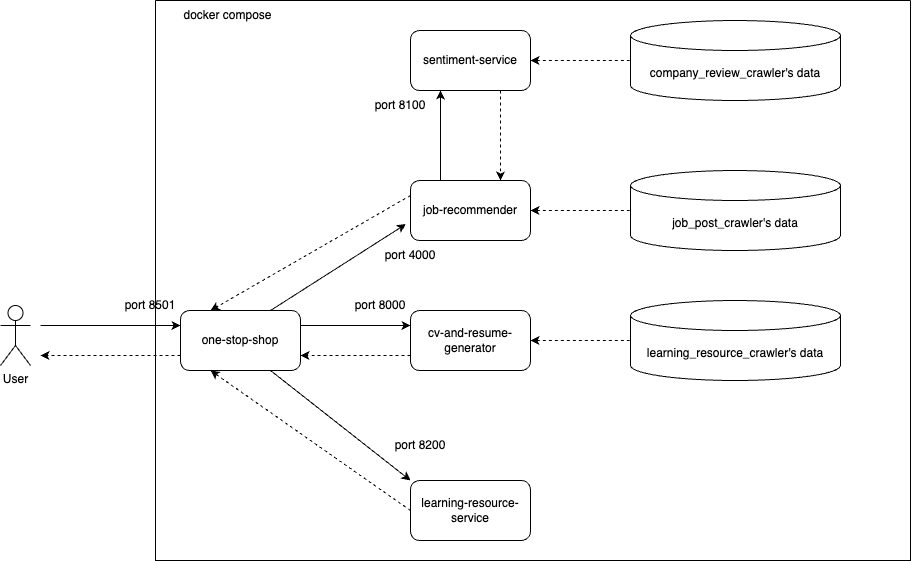

The diagram above was exported from draw.io. Its source (the exported page's mxGraphModel, read from the mxfile embedded in the PNG):
<mxGraphModel dx="1311" dy="1033" grid="1" gridSize="10" guides="1" tooltips="1" connect="1" arrows="1" fold="1" page="1" pageScale="1" pageWidth="850" pageHeight="1100" math="0" shadow="0">
  <root>
    <mxCell id="0" />
    <mxCell id="1" parent="0" />
    <mxCell id="qxsl4gX8Iq5EJ7KcqBI8-21" style="edgeStyle=orthogonalEdgeStyle;rounded=0;orthogonalLoop=1;jettySize=auto;html=1;exitX=0.25;exitY=0;exitDx=0;exitDy=0;entryX=0.25;entryY=1;entryDx=0;entryDy=0;" edge="1" parent="1" source="qxsl4gX8Iq5EJ7KcqBI8-1" target="qxsl4gX8Iq5EJ7KcqBI8-2">
      <mxGeometry relative="1" as="geometry" />
    </mxCell>
    <mxCell id="qxsl4gX8Iq5EJ7KcqBI8-31" style="rounded=0;orthogonalLoop=1;jettySize=auto;html=1;exitX=0;exitY=0.25;exitDx=0;exitDy=0;entryX=0.25;entryY=0;entryDx=0;entryDy=0;dashed=1;" edge="1" parent="1" source="qxsl4gX8Iq5EJ7KcqBI8-1" target="qxsl4gX8Iq5EJ7KcqBI8-5">
      <mxGeometry relative="1" as="geometry" />
    </mxCell>
    <mxCell id="qxsl4gX8Iq5EJ7KcqBI8-1" value="job-recommender" style="rounded=1;whiteSpace=wrap;html=1;" vertex="1" parent="1">
      <mxGeometry x="480" y="220" width="120" height="60" as="geometry" />
    </mxCell>
    <mxCell id="qxsl4gX8Iq5EJ7KcqBI8-22" style="edgeStyle=orthogonalEdgeStyle;rounded=0;orthogonalLoop=1;jettySize=auto;html=1;exitX=0.75;exitY=1;exitDx=0;exitDy=0;entryX=0.75;entryY=0;entryDx=0;entryDy=0;dashed=1;" edge="1" parent="1" source="qxsl4gX8Iq5EJ7KcqBI8-2" target="qxsl4gX8Iq5EJ7KcqBI8-1">
      <mxGeometry relative="1" as="geometry" />
    </mxCell>
    <mxCell id="qxsl4gX8Iq5EJ7KcqBI8-2" value="sentiment-service" style="rounded=1;whiteSpace=wrap;html=1;" vertex="1" parent="1">
      <mxGeometry x="480" y="70" width="120" height="60" as="geometry" />
    </mxCell>
    <mxCell id="qxsl4gX8Iq5EJ7KcqBI8-25" style="edgeStyle=orthogonalEdgeStyle;rounded=0;orthogonalLoop=1;jettySize=auto;html=1;exitX=0;exitY=0.75;exitDx=0;exitDy=0;entryX=1;entryY=0.75;entryDx=0;entryDy=0;dashed=1;" edge="1" parent="1" source="qxsl4gX8Iq5EJ7KcqBI8-3" target="qxsl4gX8Iq5EJ7KcqBI8-5">
      <mxGeometry relative="1" as="geometry" />
    </mxCell>
    <mxCell id="qxsl4gX8Iq5EJ7KcqBI8-3" value="cv-and-resume-generator" style="rounded=1;whiteSpace=wrap;html=1;" vertex="1" parent="1">
      <mxGeometry x="480" y="350" width="120" height="60" as="geometry" />
    </mxCell>
    <mxCell id="qxsl4gX8Iq5EJ7KcqBI8-27" style="rounded=0;orthogonalLoop=1;jettySize=auto;html=1;exitX=0;exitY=0.5;exitDx=0;exitDy=0;entryX=0.25;entryY=1;entryDx=0;entryDy=0;dashed=1;" edge="1" parent="1" source="qxsl4gX8Iq5EJ7KcqBI8-4" target="qxsl4gX8Iq5EJ7KcqBI8-5">
      <mxGeometry relative="1" as="geometry" />
    </mxCell>
    <mxCell id="qxsl4gX8Iq5EJ7KcqBI8-4" value="learning-resource-service" style="rounded=1;whiteSpace=wrap;html=1;" vertex="1" parent="1">
      <mxGeometry x="480" y="520" width="120" height="60" as="geometry" />
    </mxCell>
    <mxCell id="qxsl4gX8Iq5EJ7KcqBI8-23" style="rounded=0;orthogonalLoop=1;jettySize=auto;html=1;exitX=0.75;exitY=0;exitDx=0;exitDy=0;entryX=-0.038;entryY=0.727;entryDx=0;entryDy=0;entryPerimeter=0;" edge="1" parent="1" source="qxsl4gX8Iq5EJ7KcqBI8-5" target="qxsl4gX8Iq5EJ7KcqBI8-1">
      <mxGeometry relative="1" as="geometry" />
    </mxCell>
    <mxCell id="qxsl4gX8Iq5EJ7KcqBI8-24" style="edgeStyle=orthogonalEdgeStyle;rounded=0;orthogonalLoop=1;jettySize=auto;html=1;exitX=1;exitY=0.25;exitDx=0;exitDy=0;entryX=0;entryY=0.25;entryDx=0;entryDy=0;" edge="1" parent="1" source="qxsl4gX8Iq5EJ7KcqBI8-5" target="qxsl4gX8Iq5EJ7KcqBI8-3">
      <mxGeometry relative="1" as="geometry" />
    </mxCell>
    <mxCell id="qxsl4gX8Iq5EJ7KcqBI8-26" style="rounded=0;orthogonalLoop=1;jettySize=auto;html=1;exitX=0.75;exitY=1;exitDx=0;exitDy=0;entryX=0;entryY=0;entryDx=0;entryDy=0;" edge="1" parent="1" source="qxsl4gX8Iq5EJ7KcqBI8-5" target="qxsl4gX8Iq5EJ7KcqBI8-4">
      <mxGeometry relative="1" as="geometry" />
    </mxCell>
    <mxCell id="qxsl4gX8Iq5EJ7KcqBI8-30" style="edgeStyle=orthogonalEdgeStyle;rounded=0;orthogonalLoop=1;jettySize=auto;html=1;exitX=0;exitY=0.75;exitDx=0;exitDy=0;dashed=1;" edge="1" parent="1" source="qxsl4gX8Iq5EJ7KcqBI8-5">
      <mxGeometry relative="1" as="geometry">
        <mxPoint x="110" y="395" as="targetPoint" />
      </mxGeometry>
    </mxCell>
    <mxCell id="qxsl4gX8Iq5EJ7KcqBI8-5" value="one-stop-shop" style="rounded=1;whiteSpace=wrap;html=1;" vertex="1" parent="1">
      <mxGeometry x="250" y="350" width="120" height="60" as="geometry" />
    </mxCell>
    <mxCell id="qxsl4gX8Iq5EJ7KcqBI8-29" style="rounded=0;orthogonalLoop=1;jettySize=auto;html=1;entryX=0;entryY=0.25;entryDx=0;entryDy=0;" edge="1" parent="1" target="qxsl4gX8Iq5EJ7KcqBI8-5">
      <mxGeometry relative="1" as="geometry">
        <mxPoint x="110" y="365" as="sourcePoint" />
      </mxGeometry>
    </mxCell>
    <mxCell id="qxsl4gX8Iq5EJ7KcqBI8-28" value="User" style="shape=umlActor;verticalLabelPosition=bottom;verticalAlign=top;html=1;outlineConnect=0;" vertex="1" parent="1">
      <mxGeometry x="70" y="345" width="30" height="60" as="geometry" />
    </mxCell>
    <mxCell id="qxsl4gX8Iq5EJ7KcqBI8-32" value="port 8100" style="text;html=1;align=center;verticalAlign=middle;whiteSpace=wrap;rounded=0;" vertex="1" parent="1">
      <mxGeometry x="440" y="130" width="60" height="30" as="geometry" />
    </mxCell>
    <mxCell id="qxsl4gX8Iq5EJ7KcqBI8-33" value="port 4000" style="text;html=1;align=center;verticalAlign=middle;whiteSpace=wrap;rounded=0;" vertex="1" parent="1">
      <mxGeometry x="450" y="280" width="60" height="30" as="geometry" />
    </mxCell>
    <mxCell id="qxsl4gX8Iq5EJ7KcqBI8-34" value="port 8000" style="text;html=1;align=center;verticalAlign=middle;whiteSpace=wrap;rounded=0;" vertex="1" parent="1">
      <mxGeometry x="420" y="330" width="60" height="30" as="geometry" />
    </mxCell>
    <mxCell id="qxsl4gX8Iq5EJ7KcqBI8-35" value="port 8200" style="text;html=1;align=center;verticalAlign=middle;whiteSpace=wrap;rounded=0;" vertex="1" parent="1">
      <mxGeometry x="460" y="470" width="60" height="30" as="geometry" />
    </mxCell>
    <mxCell id="qxsl4gX8Iq5EJ7KcqBI8-36" value="company_review_crawler's data" style="shape=cylinder3;whiteSpace=wrap;html=1;boundedLbl=1;backgroundOutline=1;size=15;" vertex="1" parent="1">
      <mxGeometry x="700" y="60" width="210" height="80" as="geometry" />
    </mxCell>
    <mxCell id="qxsl4gX8Iq5EJ7KcqBI8-37" value="job_post_crawler's data" style="shape=cylinder3;whiteSpace=wrap;html=1;boundedLbl=1;backgroundOutline=1;size=15;" vertex="1" parent="1">
      <mxGeometry x="700" y="210" width="210" height="80" as="geometry" />
    </mxCell>
    <mxCell id="qxsl4gX8Iq5EJ7KcqBI8-38" value="learning_resource_crawler's data" style="shape=cylinder3;whiteSpace=wrap;html=1;boundedLbl=1;backgroundOutline=1;size=15;" vertex="1" parent="1">
      <mxGeometry x="700" y="340" width="210" height="80" as="geometry" />
    </mxCell>
    <mxCell id="qxsl4gX8Iq5EJ7KcqBI8-39" style="edgeStyle=orthogonalEdgeStyle;rounded=0;orthogonalLoop=1;jettySize=auto;html=1;exitX=1;exitY=0.5;exitDx=0;exitDy=0;entryX=0;entryY=0.5;entryDx=0;entryDy=0;entryPerimeter=0;dashed=1;startArrow=classic;startFill=1;endArrow=none;endFill=0;" edge="1" parent="1" source="qxsl4gX8Iq5EJ7KcqBI8-2" target="qxsl4gX8Iq5EJ7KcqBI8-36">
      <mxGeometry relative="1" as="geometry" />
    </mxCell>
    <mxCell id="qxsl4gX8Iq5EJ7KcqBI8-40" style="edgeStyle=orthogonalEdgeStyle;rounded=0;orthogonalLoop=1;jettySize=auto;html=1;exitX=1;exitY=0.5;exitDx=0;exitDy=0;entryX=0;entryY=0.5;entryDx=0;entryDy=0;entryPerimeter=0;dashed=1;startArrow=classic;startFill=1;endArrow=none;endFill=0;" edge="1" parent="1" source="qxsl4gX8Iq5EJ7KcqBI8-1" target="qxsl4gX8Iq5EJ7KcqBI8-37">
      <mxGeometry relative="1" as="geometry" />
    </mxCell>
    <mxCell id="qxsl4gX8Iq5EJ7KcqBI8-41" style="edgeStyle=orthogonalEdgeStyle;rounded=0;orthogonalLoop=1;jettySize=auto;html=1;exitX=1;exitY=0.5;exitDx=0;exitDy=0;entryX=0;entryY=0.5;entryDx=0;entryDy=0;entryPerimeter=0;dashed=1;startArrow=classic;startFill=1;endArrow=none;endFill=0;" edge="1" parent="1" source="qxsl4gX8Iq5EJ7KcqBI8-3" target="qxsl4gX8Iq5EJ7KcqBI8-38">
      <mxGeometry relative="1" as="geometry" />
    </mxCell>
    <mxCell id="qxsl4gX8Iq5EJ7KcqBI8-45" value="port 8501" style="text;html=1;align=center;verticalAlign=middle;whiteSpace=wrap;rounded=0;" vertex="1" parent="1">
      <mxGeometry x="190" y="330" width="60" height="30" as="geometry" />
    </mxCell>
    <mxCell id="qxsl4gX8Iq5EJ7KcqBI8-46" value="" style="swimlane;startSize=0;" vertex="1" parent="1">
      <mxGeometry x="225" y="40" width="755" height="560" as="geometry" />
    </mxCell>
    <mxCell id="qxsl4gX8Iq5EJ7KcqBI8-47" value="docker compose" style="text;html=1;align=center;verticalAlign=middle;whiteSpace=wrap;rounded=0;" vertex="1" parent="qxsl4gX8Iq5EJ7KcqBI8-46">
      <mxGeometry x="15" width="115" height="30" as="geometry" />
    </mxCell>
  </root>
</mxGraphModel>